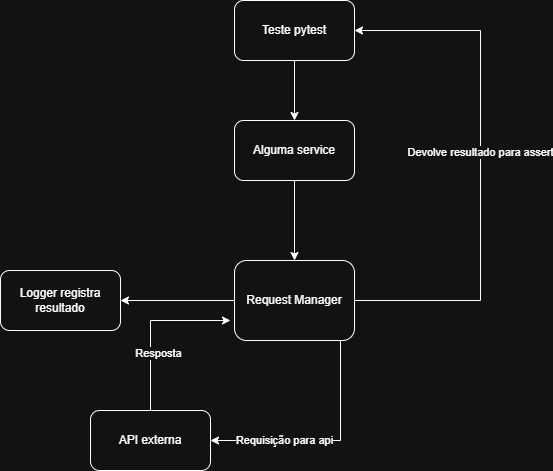

The diagram above was exported from draw.io. Its source (the exported page's mxGraphModel, read from the mxfile embedded in the PNG):
<mxGraphModel dx="1094" dy="563" grid="1" gridSize="10" guides="1" tooltips="1" connect="1" arrows="1" fold="1" page="1" pageScale="1" pageWidth="827" pageHeight="1169" math="0" shadow="0">
  <root>
    <mxCell id="0" />
    <mxCell id="1" parent="0" />
    <mxCell id="9af8U5RcwddBX7iofz-8-11" edge="1" parent="1" source="9af8U5RcwddBX7iofz-8-4" style="edgeStyle=orthogonalEdgeStyle;rounded=0;orthogonalLoop=1;jettySize=auto;html=1;entryX=0.5;entryY=0;entryDx=0;entryDy=0;" target="9af8U5RcwddBX7iofz-8-6">
      <mxGeometry relative="1" as="geometry" />
    </mxCell>
    <mxCell id="9af8U5RcwddBX7iofz-8-4" parent="1" style="rounded=1;whiteSpace=wrap;html=1;" value="Teste pytest" vertex="1">
      <mxGeometry height="60" width="120" x="364" y="115" as="geometry" />
    </mxCell>
    <mxCell id="9af8U5RcwddBX7iofz-8-12" edge="1" parent="1" source="9af8U5RcwddBX7iofz-8-6" style="edgeStyle=orthogonalEdgeStyle;rounded=0;orthogonalLoop=1;jettySize=auto;html=1;" target="9af8U5RcwddBX7iofz-8-7">
      <mxGeometry relative="1" as="geometry" />
    </mxCell>
    <mxCell id="9af8U5RcwddBX7iofz-8-6" parent="1" style="rounded=1;whiteSpace=wrap;html=1;" value="Alguma service" vertex="1">
      <mxGeometry height="60" width="120" x="364" y="235" as="geometry" />
    </mxCell>
    <mxCell id="9af8U5RcwddBX7iofz-8-13" edge="1" parent="1" source="9af8U5RcwddBX7iofz-8-7" style="edgeStyle=orthogonalEdgeStyle;rounded=0;orthogonalLoop=1;jettySize=auto;html=1;entryX=1;entryY=0.5;entryDx=0;entryDy=0;exitX=0.5;exitY=1;exitDx=0;exitDy=0;" target="9af8U5RcwddBX7iofz-8-8">
      <mxGeometry relative="1" as="geometry">
        <Array as="points">
          <mxPoint x="470" y="455" />
          <mxPoint x="470" y="555" />
        </Array>
      </mxGeometry>
    </mxCell>
    <mxCell id="9af8U5RcwddBX7iofz-8-14" connectable="0" parent="9af8U5RcwddBX7iofz-8-13" style="edgeLabel;html=1;align=center;verticalAlign=middle;resizable=0;points=[];" value="Requisição para api" vertex="1">
      <mxGeometry relative="1" x="-0.0103" y="-4" as="geometry">
        <mxPoint x="-53" y="8" as="offset" />
      </mxGeometry>
    </mxCell>
    <mxCell id="9af8U5RcwddBX7iofz-8-17" edge="1" parent="1" source="9af8U5RcwddBX7iofz-8-7" style="edgeStyle=orthogonalEdgeStyle;rounded=0;orthogonalLoop=1;jettySize=auto;html=1;entryX=1;entryY=0.5;entryDx=0;entryDy=0;" target="9af8U5RcwddBX7iofz-8-9">
      <mxGeometry relative="1" as="geometry">
        <Array as="points" />
      </mxGeometry>
    </mxCell>
    <mxCell id="9af8U5RcwddBX7iofz-8-18" edge="1" parent="1" source="9af8U5RcwddBX7iofz-8-7" style="edgeStyle=orthogonalEdgeStyle;rounded=0;orthogonalLoop=1;jettySize=auto;html=1;entryX=1;entryY=0.5;entryDx=0;entryDy=0;" target="9af8U5RcwddBX7iofz-8-4">
      <mxGeometry relative="1" as="geometry">
        <Array as="points">
          <mxPoint x="610" y="415" />
          <mxPoint x="610" y="145" />
        </Array>
      </mxGeometry>
    </mxCell>
    <mxCell id="9af8U5RcwddBX7iofz-8-19" connectable="0" parent="9af8U5RcwddBX7iofz-8-18" style="edgeLabel;html=1;align=center;verticalAlign=middle;resizable=0;points=[];" value="Devolve resultado para assert" vertex="1">
      <mxGeometry relative="1" x="0.0543" y="1" as="geometry">
        <mxPoint as="offset" />
      </mxGeometry>
    </mxCell>
    <mxCell id="9af8U5RcwddBX7iofz-8-7" parent="1" style="rounded=1;whiteSpace=wrap;html=1;" value="Request Manager" vertex="1">
      <mxGeometry height="80" width="120" x="364" y="375" as="geometry" />
    </mxCell>
    <mxCell id="9af8U5RcwddBX7iofz-8-15" edge="1" parent="1" source="9af8U5RcwddBX7iofz-8-8" style="edgeStyle=orthogonalEdgeStyle;rounded=0;orthogonalLoop=1;jettySize=auto;html=1;exitX=0.5;exitY=0;exitDx=0;exitDy=0;">
      <mxGeometry relative="1" as="geometry">
        <Array as="points">
          <mxPoint x="280" y="435" />
        </Array>
        <mxPoint x="220" y="535" as="sourcePoint" />
        <mxPoint x="360" y="435" as="targetPoint" />
      </mxGeometry>
    </mxCell>
    <mxCell id="9af8U5RcwddBX7iofz-8-16" connectable="0" parent="9af8U5RcwddBX7iofz-8-15" style="edgeLabel;html=1;align=center;verticalAlign=middle;resizable=0;points=[];" value="Resposta" vertex="1">
      <mxGeometry relative="1" x="0.268" y="2" as="geometry">
        <mxPoint x="-11" y="34" as="offset" />
      </mxGeometry>
    </mxCell>
    <mxCell id="9af8U5RcwddBX7iofz-8-8" parent="1" style="rounded=1;whiteSpace=wrap;html=1;" value="API externa" vertex="1">
      <mxGeometry height="60" width="120" x="220" y="525" as="geometry" />
    </mxCell>
    <mxCell id="9af8U5RcwddBX7iofz-8-9" parent="1" style="rounded=1;whiteSpace=wrap;html=1;" value="Logger registra resultado" vertex="1">
      <mxGeometry height="60" width="120" x="130" y="385" as="geometry" />
    </mxCell>
  </root>
</mxGraphModel>